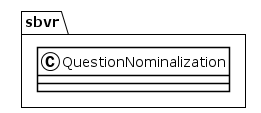

The diagram above was rendered by PlantUML. Its source (embedded in the PNG):
@startuml
!theme plain
package sbvr {
class QuestionNominalization {
}
}
@enduml